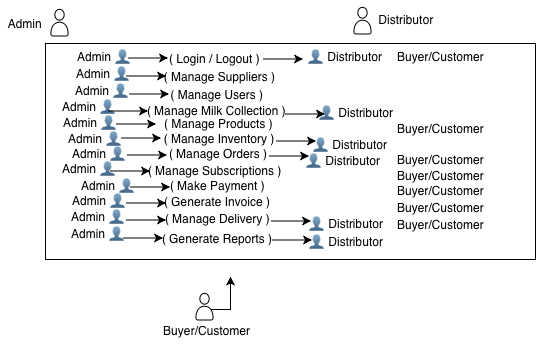

The diagram above was exported from draw.io. Its source (the exported page's mxGraphModel, read from the mxfile embedded in the PNG):
<mxGraphModel dx="964" dy="1691" grid="1" gridSize="10" guides="1" tooltips="1" connect="1" arrows="1" fold="1" page="1" pageScale="1" pageWidth="850" pageHeight="1100" math="0" shadow="0">
  <root>
    <mxCell id="0" />
    <mxCell id="1" parent="0" />
    <mxCell id="-PQctFO7aq3Q0GQy1vA6-1" parent="1" style="html=1;whiteSpace=wrap;align=center;" value="&lt;p class=&quot;p1&quot; style=&quot;caret-color: rgb(0, 0, 0); text-align: start;&quot;&gt;&lt;br&gt;&lt;/p&gt;" vertex="1">
      <mxGeometry height="216" width="490" x="60" y="-319" as="geometry" />
    </mxCell>
    <mxCell id="-PQctFO7aq3Q0GQy1vA6-6" parent="1" style="shape=mermaidUsecaseActor;actorType=awesome;verticalLabelPosition=bottom;verticalAlign=top;html=1;outlineConnect=0;" value="" vertex="1">
      <mxGeometry height="30" width="20" x="64" y="-354" as="geometry" />
    </mxCell>
    <mxCell id="-PQctFO7aq3Q0GQy1vA6-7" parent="1" style="text;html=1;whiteSpace=wrap;strokeColor=none;fillColor=none;align=center;verticalAlign=middle;rounded=0;" value="Admin" vertex="1">
      <mxGeometry height="30" width="50" x="15" y="-354" as="geometry" />
    </mxCell>
    <mxCell id="-PQctFO7aq3Q0GQy1vA6-13" parent="1" style="text;html=1;whiteSpace=wrap;strokeColor=none;fillColor=none;align=center;verticalAlign=middle;rounded=0;" value="&lt;p class=&quot;p1&quot; style=&quot;caret-color: rgb(0, 0, 0); text-align: start;&quot;&gt;&lt;span&gt;Distributor&lt;/span&gt;&lt;/p&gt;" vertex="1">
      <mxGeometry height="30" width="60" x="391" y="-358" as="geometry" />
    </mxCell>
    <mxCell id="-PQctFO7aq3Q0GQy1vA6-14" parent="1" style="shape=mermaidUsecaseActor;actorType=awesome;verticalLabelPosition=bottom;verticalAlign=top;html=1;outlineConnect=0;" value="" vertex="1">
      <mxGeometry height="30" width="20" x="367" y="-356" as="geometry" />
    </mxCell>
    <mxCell id="-PQctFO7aq3Q0GQy1vA6-26" edge="1" parent="1" style="edgeStyle=orthogonalEdgeStyle;rounded=0;orthogonalLoop=1;jettySize=auto;html=1;" value="">
      <mxGeometry relative="1" x="0.0189" as="geometry">
        <Array as="points">
          <mxPoint x="245" y="-53" />
        </Array>
        <mxPoint x="225" y="-53" as="sourcePoint" />
        <mxPoint x="245" y="-86" as="targetPoint" />
      </mxGeometry>
    </mxCell>
    <mxCell id="-PQctFO7aq3Q0GQy1vA6-16" parent="1" style="text;html=1;whiteSpace=wrap;strokeColor=none;fillColor=none;align=center;verticalAlign=middle;rounded=0;" value="&lt;p class=&quot;p1&quot; style=&quot;caret-color: rgb(0, 0, 0); text-align: start;&quot;&gt;&lt;span&gt;&amp;nbsp;Buyer/Customer&lt;/span&gt;&lt;/p&gt;" vertex="1">
      <mxGeometry height="30" width="60" x="190" y="-47" as="geometry" />
    </mxCell>
    <mxCell id="-PQctFO7aq3Q0GQy1vA6-18" parent="1" style="text;html=1;whiteSpace=wrap;strokeColor=none;fillColor=none;align=center;verticalAlign=middle;rounded=0;" value="&lt;p class=&quot;p1&quot; style=&quot;caret-color: rgb(0, 0, 0); text-align: start;&quot;&gt;&lt;br&gt;&lt;/p&gt;" vertex="1">
      <mxGeometry height="30" width="150" x="160" y="-210" as="geometry" />
    </mxCell>
    <mxCell id="-PQctFO7aq3Q0GQy1vA6-19" parent="1" style="text;html=1;whiteSpace=wrap;strokeColor=none;fillColor=none;align=center;verticalAlign=middle;rounded=0;" value="&lt;p class=&quot;p1&quot; style=&quot;caret-color: rgb(0, 0, 0); text-align: start;&quot;&gt;&lt;br&gt;&lt;/p&gt;" vertex="1">
      <mxGeometry height="30" width="127" x="172" y="-240" as="geometry" />
    </mxCell>
    <mxCell id="-PQctFO7aq3Q0GQy1vA6-20" parent="1" style="text;html=1;whiteSpace=wrap;strokeColor=none;fillColor=none;align=center;verticalAlign=middle;rounded=0;" value="&lt;p class=&quot;p1&quot; style=&quot;caret-color: rgb(0, 0, 0); text-align: start;&quot;&gt;&lt;span&gt;( Login / Logout )&lt;/span&gt;&lt;/p&gt;" vertex="1">
      <mxGeometry height="30" width="127" x="166" y="-319" as="geometry" />
    </mxCell>
    <mxCell id="-PQctFO7aq3Q0GQy1vA6-21" parent="1" style="text;html=1;whiteSpace=wrap;strokeColor=none;fillColor=none;align=center;verticalAlign=middle;rounded=0;" value="&lt;span style=&quot;caret-color: rgb(237, 237, 237); text-align: start;&quot;&gt;( Manage Suppliers ) &amp;nbsp;&lt;/span&gt;" vertex="1">
      <mxGeometry height="30" width="117" x="176" y="-294" as="geometry" />
    </mxCell>
    <mxCell id="-PQctFO7aq3Q0GQy1vA6-22" parent="1" style="text;html=1;whiteSpace=wrap;strokeColor=none;fillColor=none;align=center;verticalAlign=middle;rounded=0;" value="&lt;span style=&quot;caret-color: rgb(237, 237, 237); text-align: start;&quot;&gt;( Manage Users )&amp;nbsp;&lt;/span&gt;" vertex="1">
      <mxGeometry height="30" width="101" x="182.5" y="-283" as="geometry" />
    </mxCell>
    <mxCell id="-PQctFO7aq3Q0GQy1vA6-23" parent="1" style="text;html=1;whiteSpace=wrap;strokeColor=none;fillColor=none;align=center;verticalAlign=middle;rounded=0;" value="&lt;p class=&quot;p1&quot; style=&quot;caret-color: rgb(0, 0, 0); color: rgb(0, 0, 0); text-align: start;&quot;&gt;( Manage Milk Collection )&amp;nbsp; &amp;nbsp;&lt;/p&gt;" vertex="1">
      <mxGeometry height="30" width="150" x="160.5" y="-260" as="geometry" />
    </mxCell>
    <mxCell id="-PQctFO7aq3Q0GQy1vA6-24" parent="1" style="text;html=1;whiteSpace=wrap;strokeColor=none;fillColor=none;align=center;verticalAlign=middle;rounded=0;" value="&lt;p class=&quot;p1&quot; style=&quot;caret-color: rgb(0, 0, 0); color: rgb(0, 0, 0); text-align: start;&quot;&gt;( Manage Products )&lt;/p&gt;" vertex="1">
      <mxGeometry height="30" width="114.5" x="175.75" y="-254" as="geometry" />
    </mxCell>
    <mxCell id="-PQctFO7aq3Q0GQy1vA6-25" parent="1" style="text;html=1;whiteSpace=wrap;strokeColor=none;fillColor=none;align=center;verticalAlign=middle;rounded=0;" value="&lt;p class=&quot;p1&quot; style=&quot;caret-color: rgb(0, 0, 0); color: rgb(0, 0, 0); text-align: start;&quot;&gt;&amp;nbsp;( Manage Inventory )&lt;/p&gt;" vertex="1">
      <mxGeometry height="30" width="127" x="168.5" y="-239" as="geometry" />
    </mxCell>
    <mxCell id="-PQctFO7aq3Q0GQy1vA6-27" parent="1" style="text;whiteSpace=wrap;html=1;" value="( Manage Orders )" vertex="1">
      <mxGeometry height="30" width="101" x="182" y="-222" as="geometry" />
    </mxCell>
    <mxCell id="-PQctFO7aq3Q0GQy1vA6-28" parent="1" style="text;whiteSpace=wrap;html=1;" value="( Manage Subscriptions )&lt;span class=&quot;Apple-converted-space&quot;&gt;&amp;nbsp;&lt;/span&gt;" vertex="1">
      <mxGeometry height="30" width="150" x="160.5" y="-205" as="geometry" />
    </mxCell>
    <mxCell id="-PQctFO7aq3Q0GQy1vA6-30" parent="1" style="shape=mermaidUsecaseActor;actorType=awesome;verticalLabelPosition=bottom;verticalAlign=top;html=1;outlineConnect=0;" value="" vertex="1">
      <mxGeometry height="30" width="20" x="209" y="-70" as="geometry" />
    </mxCell>
    <mxCell id="-PQctFO7aq3Q0GQy1vA6-31" parent="1" style="text;whiteSpace=wrap;html=1;" value="( Make Payment )" vertex="1">
      <mxGeometry height="30" width="101" x="182.5" y="-190" as="geometry" />
    </mxCell>
    <mxCell id="-PQctFO7aq3Q0GQy1vA6-32" parent="1" style="text;whiteSpace=wrap;html=1;" value="( Generate Invoice )" vertex="1">
      <mxGeometry height="30" width="117" x="177" y="-174" as="geometry" />
    </mxCell>
    <mxCell id="-PQctFO7aq3Q0GQy1vA6-34" parent="1" style="text;whiteSpace=wrap;html=1;" value="( Manage Delivery )" vertex="1">
      <mxGeometry height="30" width="114.5" x="178.25" y="-157" as="geometry" />
    </mxCell>
    <mxCell id="-PQctFO7aq3Q0GQy1vA6-35" parent="1" style="text;whiteSpace=wrap;html=1;" value="( Generate Reports )" vertex="1">
      <mxGeometry height="40" width="140" x="175" y="-137" as="geometry" />
    </mxCell>
    <mxCell id="-PQctFO7aq3Q0GQy1vA6-36" parent="1" style="text;whiteSpace=wrap;html=1;" value="Admin 👤" vertex="1">
      <mxGeometry height="22" width="60" x="90" y="-319" as="geometry" />
    </mxCell>
    <mxCell id="-PQctFO7aq3Q0GQy1vA6-37" edge="1" parent="1" style="edgeStyle=none;orthogonalLoop=1;jettySize=auto;html=1;rounded=0;" value="">
      <mxGeometry relative="1" width="100" as="geometry">
        <Array as="points">
          <mxPoint x="162.5" y="-304.5" />
        </Array>
        <mxPoint x="142.5" y="-304.5" as="sourcePoint" />
        <mxPoint x="182.5" y="-304.5" as="targetPoint" />
      </mxGeometry>
    </mxCell>
    <mxCell id="-PQctFO7aq3Q0GQy1vA6-38" parent="1" style="text;whiteSpace=wrap;html=1;" value="Admin 👤" vertex="1">
      <mxGeometry height="22" width="60" x="89" y="-302" as="geometry" />
    </mxCell>
    <mxCell id="-PQctFO7aq3Q0GQy1vA6-39" edge="1" parent="1" style="edgeStyle=none;orthogonalLoop=1;jettySize=auto;html=1;rounded=0;" value="">
      <mxGeometry relative="1" width="100" as="geometry">
        <Array as="points">
          <mxPoint x="160.5" y="-286.5" />
        </Array>
        <mxPoint x="140.5" y="-286.5" as="sourcePoint" />
        <mxPoint x="180.5" y="-286.5" as="targetPoint" />
      </mxGeometry>
    </mxCell>
    <mxCell id="-PQctFO7aq3Q0GQy1vA6-40" parent="1" style="text;whiteSpace=wrap;html=1;" value="Admin 👤" vertex="1">
      <mxGeometry height="22" width="60" x="88" y="-285" as="geometry" />
    </mxCell>
    <mxCell id="-PQctFO7aq3Q0GQy1vA6-41" edge="1" parent="1" style="edgeStyle=none;orthogonalLoop=1;jettySize=auto;html=1;rounded=0;" value="">
      <mxGeometry relative="1" width="100" as="geometry">
        <Array as="points">
          <mxPoint x="163.5" y="-268.5" />
        </Array>
        <mxPoint x="143.5" y="-268.5" as="sourcePoint" />
        <mxPoint x="183.5" y="-268.5" as="targetPoint" />
      </mxGeometry>
    </mxCell>
    <mxCell id="-PQctFO7aq3Q0GQy1vA6-42" parent="1" style="text;whiteSpace=wrap;html=1;" value="Admin 👤" vertex="1">
      <mxGeometry height="22" width="60" x="75" y="-269" as="geometry" />
    </mxCell>
    <mxCell id="-PQctFO7aq3Q0GQy1vA6-43" edge="1" parent="1" style="edgeStyle=none;orthogonalLoop=1;jettySize=auto;html=1;rounded=0;" value="">
      <mxGeometry relative="1" width="100" as="geometry">
        <Array as="points">
          <mxPoint x="142.5" y="-251.5" />
        </Array>
        <mxPoint x="122.5" y="-251.5" as="sourcePoint" />
        <mxPoint x="162.5" y="-251.5" as="targetPoint" />
      </mxGeometry>
    </mxCell>
    <mxCell id="-PQctFO7aq3Q0GQy1vA6-45" parent="1" style="text;whiteSpace=wrap;html=1;" value="Admin 👤" vertex="1">
      <mxGeometry height="22" width="60" x="76" y="-253" as="geometry" />
    </mxCell>
    <mxCell id="-PQctFO7aq3Q0GQy1vA6-46" edge="1" parent="1" style="edgeStyle=none;orthogonalLoop=1;jettySize=auto;html=1;rounded=0;" value="">
      <mxGeometry relative="1" width="100" as="geometry">
        <Array as="points">
          <mxPoint x="150.5" y="-238.5" />
        </Array>
        <mxPoint x="130.5" y="-238.5" as="sourcePoint" />
        <mxPoint x="170.5" y="-238.5" as="targetPoint" />
      </mxGeometry>
    </mxCell>
    <mxCell id="-PQctFO7aq3Q0GQy1vA6-47" parent="1" style="text;whiteSpace=wrap;html=1;" value="Admin 👤" vertex="1">
      <mxGeometry height="22" width="60" x="81" y="-237" as="geometry" />
    </mxCell>
    <mxCell id="-PQctFO7aq3Q0GQy1vA6-48" edge="1" parent="1" style="edgeStyle=none;orthogonalLoop=1;jettySize=auto;html=1;rounded=0;" value="">
      <mxGeometry relative="1" width="100" as="geometry">
        <Array as="points">
          <mxPoint x="155.5" y="-224.5" />
        </Array>
        <mxPoint x="135.5" y="-224.5" as="sourcePoint" />
        <mxPoint x="175.5" y="-224.5" as="targetPoint" />
      </mxGeometry>
    </mxCell>
    <mxCell id="-PQctFO7aq3Q0GQy1vA6-49" parent="1" style="text;whiteSpace=wrap;html=1;" value="Admin 👤" vertex="1">
      <mxGeometry height="22" width="60" x="85" y="-222" as="geometry" />
    </mxCell>
    <mxCell id="-PQctFO7aq3Q0GQy1vA6-50" edge="1" parent="1" style="edgeStyle=none;orthogonalLoop=1;jettySize=auto;html=1;rounded=0;" value="">
      <mxGeometry relative="1" width="100" as="geometry">
        <Array as="points">
          <mxPoint x="161.5" y="-207.5" />
        </Array>
        <mxPoint x="141.5" y="-207.5" as="sourcePoint" />
        <mxPoint x="181.5" y="-207.5" as="targetPoint" />
      </mxGeometry>
    </mxCell>
    <mxCell id="-PQctFO7aq3Q0GQy1vA6-51" parent="1" style="text;whiteSpace=wrap;html=1;" value="Admin 👤" vertex="1">
      <mxGeometry height="22" width="60" x="75" y="-207" as="geometry" />
    </mxCell>
    <mxCell id="-PQctFO7aq3Q0GQy1vA6-52" edge="1" parent="1" style="edgeStyle=none;orthogonalLoop=1;jettySize=auto;html=1;rounded=0;" value="">
      <mxGeometry relative="1" width="100" as="geometry">
        <Array as="points">
          <mxPoint x="144.5" y="-191.5" />
        </Array>
        <mxPoint x="124.5" y="-191.5" as="sourcePoint" />
        <mxPoint x="164.5" y="-191.5" as="targetPoint" />
      </mxGeometry>
    </mxCell>
    <mxCell id="-PQctFO7aq3Q0GQy1vA6-53" parent="1" style="text;whiteSpace=wrap;html=1;" value="Admin 👤" vertex="1">
      <mxGeometry height="22" width="60" x="94" y="-190" as="geometry" />
    </mxCell>
    <mxCell id="-PQctFO7aq3Q0GQy1vA6-54" edge="1" parent="1" style="edgeStyle=none;orthogonalLoop=1;jettySize=auto;html=1;rounded=0;" value="">
      <mxGeometry relative="1" width="100" as="geometry">
        <Array as="points">
          <mxPoint x="164.5" y="-175.5" />
        </Array>
        <mxPoint x="144.5" y="-175.5" as="sourcePoint" />
        <mxPoint x="184.5" y="-175.5" as="targetPoint" />
      </mxGeometry>
    </mxCell>
    <mxCell id="-PQctFO7aq3Q0GQy1vA6-55" parent="1" style="text;whiteSpace=wrap;html=1;" value="Admin 👤" vertex="1">
      <mxGeometry height="22" width="60" x="85" y="-175" as="geometry" />
    </mxCell>
    <mxCell id="-PQctFO7aq3Q0GQy1vA6-56" edge="1" parent="1" style="edgeStyle=none;orthogonalLoop=1;jettySize=auto;html=1;rounded=0;" value="">
      <mxGeometry relative="1" width="100" as="geometry">
        <Array as="points">
          <mxPoint x="160.5" y="-159.5" />
        </Array>
        <mxPoint x="140.5" y="-159.5" as="sourcePoint" />
        <mxPoint x="180.5" y="-159.5" as="targetPoint" />
      </mxGeometry>
    </mxCell>
    <mxCell id="-PQctFO7aq3Q0GQy1vA6-57" parent="1" style="text;whiteSpace=wrap;html=1;" value="Admin 👤" vertex="1">
      <mxGeometry height="22" width="60" x="84" y="-159" as="geometry" />
    </mxCell>
    <mxCell id="-PQctFO7aq3Q0GQy1vA6-58" edge="1" parent="1" style="edgeStyle=none;orthogonalLoop=1;jettySize=auto;html=1;rounded=0;" value="">
      <mxGeometry relative="1" width="100" as="geometry">
        <Array as="points">
          <mxPoint x="160.5" y="-142.5" />
        </Array>
        <mxPoint x="140.5" y="-142.5" as="sourcePoint" />
        <mxPoint x="180.5" y="-142.5" as="targetPoint" />
      </mxGeometry>
    </mxCell>
    <mxCell id="-PQctFO7aq3Q0GQy1vA6-59" parent="1" style="text;whiteSpace=wrap;html=1;" value="Admin 👤" vertex="1">
      <mxGeometry height="22" width="60" x="84" y="-142" as="geometry" />
    </mxCell>
    <mxCell id="-PQctFO7aq3Q0GQy1vA6-60" edge="1" parent="1" style="edgeStyle=none;orthogonalLoop=1;jettySize=auto;html=1;rounded=0;" value="">
      <mxGeometry relative="1" width="100" as="geometry">
        <Array as="points">
          <mxPoint x="157.5" y="-124.5" />
        </Array>
        <mxPoint x="137.5" y="-124.5" as="sourcePoint" />
        <mxPoint x="177.5" y="-124.5" as="targetPoint" />
      </mxGeometry>
    </mxCell>
    <mxCell id="itJoBxwIlwJp78QRIw2P-1" parent="1" style="text;whiteSpace=wrap;html=1;" value="👤 Distributor" vertex="1">
      <mxGeometry height="22" width="110" x="321" y="-319" as="geometry" />
    </mxCell>
    <mxCell id="itJoBxwIlwJp78QRIw2P-11" edge="1" parent="1" style="edgeStyle=none;orthogonalLoop=1;jettySize=auto;html=1;rounded=0;" value="">
      <mxGeometry relative="1" width="100" as="geometry">
        <Array as="points">
          <mxPoint x="297.5" y="-303.5" />
        </Array>
        <mxPoint x="277.5" y="-303.5" as="sourcePoint" />
        <mxPoint x="317.5" y="-303.5" as="targetPoint" />
      </mxGeometry>
    </mxCell>
    <mxCell id="itJoBxwIlwJp78QRIw2P-16" edge="1" parent="1" style="edgeStyle=none;orthogonalLoop=1;jettySize=auto;html=1;rounded=0;" value="">
      <mxGeometry relative="1" width="100" as="geometry">
        <Array as="points">
          <mxPoint x="319.5" y="-248.5" />
        </Array>
        <mxPoint x="299.5" y="-248.5" as="sourcePoint" />
        <mxPoint x="339.5" y="-248.5" as="targetPoint" />
      </mxGeometry>
    </mxCell>
    <mxCell id="itJoBxwIlwJp78QRIw2P-18" edge="1" parent="1" style="edgeStyle=none;orthogonalLoop=1;jettySize=auto;html=1;rounded=0;" value="">
      <mxGeometry relative="1" width="100" as="geometry">
        <Array as="points">
          <mxPoint x="310.5" y="-221.5" />
        </Array>
        <mxPoint x="290.5" y="-221.5" as="sourcePoint" />
        <mxPoint x="330.5" y="-221.5" as="targetPoint" />
      </mxGeometry>
    </mxCell>
    <mxCell id="itJoBxwIlwJp78QRIw2P-19" edge="1" parent="1" style="edgeStyle=none;orthogonalLoop=1;jettySize=auto;html=1;rounded=0;" value="">
      <mxGeometry relative="1" width="100" as="geometry">
        <Array as="points">
          <mxPoint x="303.5" y="-206.5" />
        </Array>
        <mxPoint x="283.5" y="-206.5" as="sourcePoint" />
        <mxPoint x="323.5" y="-206.5" as="targetPoint" />
      </mxGeometry>
    </mxCell>
    <mxCell id="itJoBxwIlwJp78QRIw2P-23" edge="1" parent="1" style="edgeStyle=none;orthogonalLoop=1;jettySize=auto;html=1;rounded=0;" value="">
      <mxGeometry relative="1" width="100" as="geometry">
        <Array as="points">
          <mxPoint x="305.5" y="-141.5" />
        </Array>
        <mxPoint x="285.5" y="-141.5" as="sourcePoint" />
        <mxPoint x="325.5" y="-141.5" as="targetPoint" />
      </mxGeometry>
    </mxCell>
    <mxCell id="itJoBxwIlwJp78QRIw2P-24" edge="1" parent="1" style="edgeStyle=none;orthogonalLoop=1;jettySize=auto;html=1;rounded=0;" value="">
      <mxGeometry relative="1" width="100" as="geometry">
        <Array as="points">
          <mxPoint x="306.5" y="-122.5" />
        </Array>
        <mxPoint x="286.5" y="-122.5" as="sourcePoint" />
        <mxPoint x="326.5" y="-122.5" as="targetPoint" />
      </mxGeometry>
    </mxCell>
    <mxCell id="itJoBxwIlwJp78QRIw2P-25" parent="1" style="text;whiteSpace=wrap;html=1;" value="👤 Distributor" vertex="1">
      <mxGeometry height="22" width="110" x="332" y="-263" as="geometry" />
    </mxCell>
    <mxCell id="itJoBxwIlwJp78QRIw2P-27" parent="1" style="text;whiteSpace=wrap;html=1;" value="👤 Distributor" vertex="1">
      <mxGeometry height="22" width="110" x="326" y="-231" as="geometry" />
    </mxCell>
    <mxCell id="itJoBxwIlwJp78QRIw2P-28" parent="1" style="text;whiteSpace=wrap;html=1;" value="👤 Distributor" vertex="1">
      <mxGeometry height="22" width="110" x="319" y="-215" as="geometry" />
    </mxCell>
    <mxCell id="itJoBxwIlwJp78QRIw2P-32" parent="1" style="text;whiteSpace=wrap;html=1;" value="👤 Distributor" vertex="1">
      <mxGeometry height="22" width="110" x="322" y="-152" as="geometry" />
    </mxCell>
    <mxCell id="itJoBxwIlwJp78QRIw2P-33" parent="1" style="text;whiteSpace=wrap;html=1;" value="👤 Distributor" vertex="1">
      <mxGeometry height="22" width="110" x="322" y="-134" as="geometry" />
    </mxCell>
    <mxCell id="itJoBxwIlwJp78QRIw2P-35" parent="1" style="text;whiteSpace=wrap;html=1;" value="Buyer/Customer" vertex="1">
      <mxGeometry height="30" width="120" x="410" y="-319" as="geometry" />
    </mxCell>
    <mxCell id="itJoBxwIlwJp78QRIw2P-36" parent="1" style="text;whiteSpace=wrap;html=1;" value="Buyer/Customer" vertex="1">
      <mxGeometry height="22" width="120" x="410" y="-216" as="geometry" />
    </mxCell>
    <mxCell id="itJoBxwIlwJp78QRIw2P-37" parent="1" style="text;whiteSpace=wrap;html=1;" value="Buyer/Customer" vertex="1">
      <mxGeometry height="30" width="120" x="410" y="-200" as="geometry" />
    </mxCell>
    <mxCell id="itJoBxwIlwJp78QRIw2P-38" parent="1" style="text;whiteSpace=wrap;html=1;" value="Buyer/Customer" vertex="1">
      <mxGeometry height="40" width="120" x="410" y="-185" as="geometry" />
    </mxCell>
    <mxCell id="itJoBxwIlwJp78QRIw2P-39" parent="1" style="text;whiteSpace=wrap;html=1;" value="Buyer/Customer" vertex="1">
      <mxGeometry height="40" width="120" x="410" y="-168" as="geometry" />
    </mxCell>
    <mxCell id="itJoBxwIlwJp78QRIw2P-40" parent="1" style="text;whiteSpace=wrap;html=1;" value="Buyer/Customer" vertex="1">
      <mxGeometry height="40" width="120" x="410" y="-247" as="geometry" />
    </mxCell>
    <mxCell id="itJoBxwIlwJp78QRIw2P-41" parent="1" style="text;whiteSpace=wrap;html=1;" value="Buyer/Customer" vertex="1">
      <mxGeometry height="40" width="120" x="410" y="-151" as="geometry" />
    </mxCell>
  </root>
</mxGraphModel>